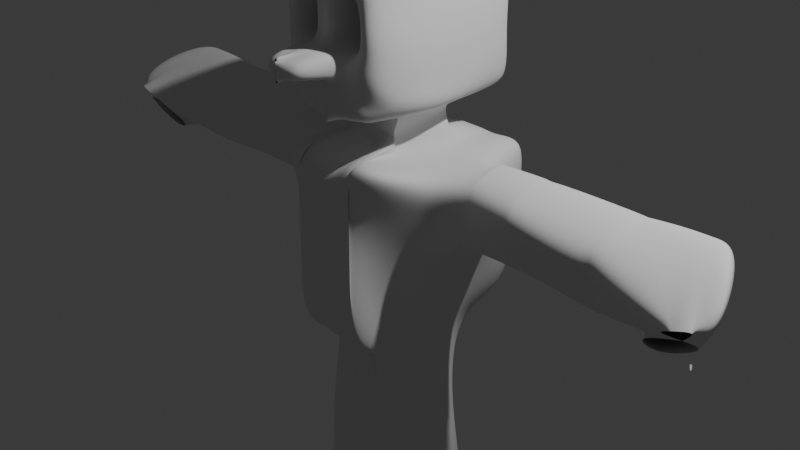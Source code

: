 # Source: explorer2.blend  (saved by Blender 4.0.36; exported with 4.5.12 LTS)
import bpy
from mathutils import Matrix  # noqa: F401  (used for matrix-valued properties, if any)

bpy.ops.wm.read_factory_settings(use_empty=True)
scene = bpy.context.scene
scene.name = 'Scene'

# ---- collections
col_collection = bpy.data.collections.new('Collection'); scene.collection.children.link(col_collection)

# ---- world
world_world = bpy.data.worlds.new('World'); scene.world = world_world
world_world.use_nodes = True; world_world.node_tree.nodes.clear()
_N = world_world.node_tree.nodes; _L = world_world.node_tree.links
n0 = _N.new('ShaderNodeOutputWorld'); n0.name = 'World Output'; n0.location = (300, 300)
n1 = _N.new('ShaderNodeBackground'); n1.name = 'Background'; n1.location = (10, 300)
n1.inputs[0].default_value = (0.05088, 0.05088, 0.05088, 1.0)
_L.new(n1.outputs[0], n0.inputs[0])
n0.is_active_output = True
world_world.color = (0.05088, 0.05088, 0.05088)
world_world.use_sun_shadow = False
world_world.sun_shadow_jitter_overblur = 0.0

# ---- cameras
cam_camera = bpy.data.cameras.new('Camera')
cam_camera.clip_end = 100.0
cam_camera.ortho_scale = 7.314

# ---- lights
light_light = bpy.data.lights.new('Light', 'POINT')
light_light.transmission_factor = 0.0
light_light.use_soft_falloff = False
light_light.energy = 1000.0
light_light.shadow_soft_size = 0.1
light_light.shadow_maximum_resolution = 0.006
light_light.use_absolute_resolution = True

# ---- meshes
me_cube_001 = bpy.data.meshes.new('Cube.001')
me_cube_001.from_pydata([(0.8405, -0.3711, 0.7869), (0.8904, 0.3097, 0.848), (0.6777, -0.1752, -0.746), (0.3446, -0.4201, -0.6497), (0.4822, -0.8345, -0.7546), (0.7615, -0.9687, 1.061), (0.854, 0.7989, -0.9493), (0.9016, 0.983, 0.9807), (0.0, 0.9934, -1.133), (0.0, 0.9934, 0.8673), (0.0, -1.007, -1.133), (0.0, -0.9808, 0.8767), (0.0, 0.3333, 1.0), (0.0, -0.3332, 0.894), (0.0, 0.3267, -1.133), (0.0, -0.34, -1.133), (0.9016, 0.983, -0.0193), (0.3131, -0.9437, 0.2844), (0.0, -0.9834, -0.09671), (0.0, 0.9934, -0.1327), (1.059, 0.2377, -0.02841), (0.6648, -0.3636, -0.13), (3.586, 0.326, 1.12), (4.079, -0.5887, 0.7418), (3.386, 0.2605, 0.1108), (3.385, -0.4009, 0.1363), (0.0, 0.3333, -4.482), (0.0, -0.3333, -4.482), (1.0, -0.3333, -4.482), (1.0, 0.3333, -4.482), (0.4888, 0.9939, 0.8784), (0.4499, -1.003, -1.088), (0.3159, 1.038, -1.126), (0.2615, -0.9693, 1.05), (0.4888, 0.3273, 0.8784), (0.2731, -0.341, 0.8448), (0.5043, 0.3155, -1.133), (0.4698, -0.3377, -1.133), (0.2971, -0.9706, 0.09483), (0.4168, 1.025, -0.2087), (0.5, 0.3333, -4.482), (0.5, -0.3333, -4.482), (0.0, 0.3735, 2.721), (0.0, -0.3321, 2.709), (0.5237, 0.3177, 2.702), (0.5816, -0.3511, 2.704), (0.0, 0.3605, 2.787), (0.0, -0.3061, 2.787), (0.4758, 0.3002, 2.735), (0.4758, -0.3665, 2.735), (0.0, -0.3333, 1.33), (0.0, 0.3333, 1.33), (0.2843, -0.3349, 1.296), (0.5, 0.3333, 1.33), (0.0, -0.9301, 2.709), (0.5816, -0.9491, 2.704), (0.0, -0.9108, 1.347), (0.4207, -0.9228, 1.33), (0.0, 1.038, 2.679), (0.5237, 0.963, 2.702), (0.5, 0.9786, 1.33), (0.0, 1.003, 1.303), (0.0, -0.3333, 1.789), (0.0, -0.3333, 2.248), (0.6497, -0.1925, 1.637), (0.6105, -0.2305, 2.134), (0.6318, 0.4382, 1.625), (0.6034, 0.4249, 2.134), (0.0, 0.3333, 2.248), (0.0, 0.3333, 1.789), (0.0, -0.9314, 1.789), (0.0, -0.9314, 2.248), (0.6409, -0.8759, 1.7), (0.6256, -0.8907, 2.21), (0.5569, 1.005, 1.688), (0.5392, 1.017, 2.21), (0.0, 0.9881, 2.235), (0.0, 0.9812, 1.793), (0.302, 1.014, -1.165), (0.1949, 1.006, -1.146), (0.06208, 1.003, -1.12), (0.3984, -0.9853, 0.9533), (0.293, -0.9784, 0.9876), (0.1174, -0.9851, 0.9055), (0.3638, 0.3267, -1.133), (0.2388, 0.3267, -1.133), (0.1138, 0.3267, -1.133), (0.3242, -0.348, -1.227), (0.1825, -0.328, -1.095), (0.07582, -0.3354, -1.133), (0.3984, -0.9853, -0.04666), (0.3057, -0.9684, 0.07151), (0.1449, -0.9826, -0.06705), (0.375, 0.3333, -4.482), (0.25, 0.3333, -4.482), (0.125, 0.3333, -4.482), (0.375, -0.3333, -4.482), (0.25, -0.3333, -4.482), (0.125, -0.3333, -4.482), (0.1138, 0.9934, 0.8673), (0.2388, 0.9934, 0.8673), (0.3638, 0.9934, 0.8673), (0.1464, -1.008, -1.159), (0.2515, -0.9966, -1.049), (0.3638, -1.007, -1.133), (0.125, 0.3333, 1.0), (0.25, 0.3333, 1.0), (0.375, 0.3333, 1.0), (0.1138, -0.34, 0.8673), (0.25, -0.3333, 1.0), (0.375, -0.3333, 1.0), (0.06208, 1.003, -0.1199), (0.1949, 1.006, -0.1456), (0.302, 1.014, -0.1646), (0.125, 0.3333, 2.707), (0.25, 0.3333, 2.707), (0.375, 0.3333, 2.707), (0.01175, -0.3321, 2.709), (0.25, -0.3333, 2.707), (0.375, -0.3333, 2.707), (0.0, 0.3767, 2.713), (0.25, 0.3333, 2.748), (0.375, 0.3333, 2.748), (0.0, -0.29, 2.713), (0.25, -0.3333, 2.748), (0.375, -0.3333, 2.748), (0.125, 0.3333, 1.33), (0.25, 0.3333, 1.33), (0.375, 0.3333, 1.33), (0.375, -0.3333, 1.33), (0.25, -0.3333, 1.33), (0.125, -0.3333, 1.33), (0.125, -0.9314, 2.707), (0.25, -0.9314, 2.707), (0.375, -0.9314, 2.707), (0.4025, -0.9244, 1.354), (0.2749, -0.9481, 1.294), (0.0, -0.9345, 1.287), (0.125, 0.9786, 2.707), (0.25, 0.9786, 2.707), (0.375, 0.9786, 2.707), (0.125, 0.9786, 1.33), (0.25, 0.9786, 1.33), (0.375, 0.9786, 1.33), (0.125, 0.9786, 1.789), (0.25, 0.9786, 1.789), (0.375, 0.9786, 1.789), (0.125, 0.9786, 2.248), (0.25, 0.9786, 2.248), (0.375, 0.9786, 2.248), (0.375, -0.9314, 1.789), (0.25, -0.9314, 1.789), (0.125, -0.9314, 1.789), (0.375, -0.9314, 2.248), (1.874, 0.3339, 0.01106), (0.125, -0.9314, 2.248), (0.0, 0.3333, 1.559), (0.0, 1.006, 1.538), (0.0, -0.3333, 1.559), (0.7353, -0.0896, 1.357), (0.6068, 0.3912, 1.383), (0.0, -0.9314, 1.559), (0.6459, -0.6988, 1.458), (0.557, 1.021, 1.483), (0.125, -0.9314, 1.559), (0.25, -0.9314, 1.559), (0.375, -0.9314, 1.559), (0.375, 0.9786, 1.559), (0.25, 0.9786, 1.559), (0.125, 0.9786, 1.559), (0.0, -0.3333, 2.018), (0.6461, -0.206, 1.854), (0.6175, 0.4001, 1.829), (0.0, 0.3333, 2.018), (0.0, -0.9314, 2.018), (0.6363, -0.8677, 1.943), (0.5427, 0.9986, 1.942), (0.0, 0.9958, 1.997), (0.125, -0.9314, 2.018), (0.25, -0.9314, 2.018), (0.375, -0.9314, 2.018), (0.375, 0.9786, 2.018), (0.25, 0.9786, 2.018), (0.125, 0.9786, 2.018), (0.0, -0.3333, 2.477), (0.5855, -0.2619, 2.376), (0.5783, 0.3778, 2.351), (0.0, -0.9314, 2.477), (0.5978, -0.8677, 2.451), (0.5498, 1.01, 2.401), (0.0, 0.3333, 2.477), (0.0, 0.9932, 2.448), (0.375, 0.9786, 2.477), (0.25, 0.9786, 2.477), (0.125, 0.9786, 2.477), (0.125, -0.9314, 2.477), (0.25, -0.9314, 2.477), (0.375, -0.9314, 2.477), (0.0, -1.454, 1.78), (0.0, -1.465, 1.788), (0.25, -1.457, 1.789), (0.0, -1.465, 2.018), (0.0, -1.454, 2.009), (0.25, -1.457, 2.018), (0.375, -0.379, 2.248), (0.25, -0.379, 2.248), (0.125, -0.379, 2.248), (0.125, -0.379, 2.018), (0.25, -0.379, 2.018), (0.375, -0.379, 2.018), (0.125, -0.379, 2.477), (0.25, -0.379, 2.477), (0.375, -0.379, 2.477), (2.748, 0.3339, 0.01106), (2.728, -0.317, 0.07055), (1.741, -0.3715, 0.1818), (1.724, 0.2952, 1.041), (2.786, 0.3501, 1.039), (1.719, -0.3778, 0.8607), (2.517, -0.4025, 0.732), (0.0, -0.3333, -4.152), (1.0, -0.3333, -4.152), (1.0, 0.3333, -4.152), (0.0, 0.3333, -4.152), (0.5, 0.3333, -4.152), (0.5, -0.3333, -4.152), (0.125, 0.3333, -4.152), (0.25, 0.3333, -4.152), (0.375, 0.3333, -4.152), (0.375, -0.3333, -4.152), (0.25, -0.3333, -4.152), (0.125, -0.3333, -4.152), (1.238, -1.522, -4.482), (1.238, -0.8554, -4.482), (0.3628, -1.522, -4.482), (0.2378, -1.522, -4.482), (0.2378, -1.522, -4.152), (0.7378, -1.522, -4.482), (0.7378, -1.522, -4.152), (0.6128, -1.522, -4.482), (0.4878, -1.522, -4.482), (0.6128, -1.522, -4.152), (0.4878, -1.522, -4.152), (0.3628, -1.522, -4.152), (1.238, -1.522, -4.152), (1.238, -0.8554, -4.152), (0.0, -0.2279, 2.753), (0.0, -0.8259, 2.753), (0.0, -0.903, 1.429), (0.0, -0.903, 1.658), (0.0, -0.918, 1.375), (0.0, -0.918, 1.604), (0.0, -0.8945, 1.878), (0.0, -0.8945, 1.649), (0.0, -0.2814, 2.742), (0.0, -0.8794, 2.742), (0.0, -0.1401, 2.765), (0.0, -0.7381, 2.765), (0.0, -0.3419, 2.729), (0.0, -0.94, 2.729), (0.9924, -0.3504, -0.0193), (0.9924, 0.3158, -0.03036), (1.244, 0.331, 0.9792), (1.308, -0.3246, 0.9002), (1.08, 0.3181, -0.01629), (1.08, 0.3181, 0.9837), (1.189, -0.3091, 0.8655), (1.127, -0.3385, 0.1678), (1.694, 0.285, -0.002235), (1.712, -0.3658, 0.1889), (1.693, 0.2903, 1.023), (1.739, -0.3786, 0.8567), (2.73, 0.341, 0.09391), (2.748, 0.3339, 1.011), (2.579, -0.3794, 0.8066), (2.748, -0.3195, 0.1003), (2.766, 0.3401, 0.01744), (3.057, 0.3401, 0.01744), (2.765, 0.3453, 1.043), (3.056, 0.345, 1.117), (2.785, -0.4073, 0.7105), (3.592, -0.6136, 0.5539), (3.074, -0.2916, 0.1841), (2.74, -0.3205, 0.08697), (1.915, 0.2845, -0.01329), (1.94, 0.3083, 1.053), (1.911, -0.391, 0.8154), (1.901, -0.3598, 0.2182), (0.9719, -0.3402, -3.911), (0.99, 0.2978, -3.924), (0.0, -0.3333, -3.938), (0.0, 0.3333, -3.938), (0.5155, 0.3222, -3.938), (0.481, -0.331, -3.938), (0.125, 0.3333, -3.938), (0.25, 0.3333, -3.938), (0.375, 0.3333, -3.938), (0.3354, -0.3414, -4.032), (0.1937, -0.3213, -3.9), (0.08701, -0.3287, -3.938), (0.0, -0.3333, -4.445), (0.0, 0.3333, -4.445), (0.5, 0.3333, -4.445), (0.125, 0.3333, -4.445), (0.25, 0.3333, -4.445), (0.375, 0.3333, -4.445), (1.0, 0.3333, -4.445), (0.2378, -1.522, -4.445), (0.7378, -1.522, -4.445), (0.6128, -1.522, -4.445), (0.4878, -1.522, -4.445), (0.3628, -1.522, -4.445), (1.238, -1.522, -4.445), (1.238, -0.8554, -4.445), (0.8239, -0.3762, -2.643), (0.9373, 0.1107, -2.728), (0.0, -0.3333, -2.812), (0.0, 0.3333, -2.812), (0.5155, 0.3222, -2.812), (0.481, -0.331, -2.812), (0.125, 0.3333, -2.812), (0.25, 0.3333, -2.812), (0.375, 0.3333, -2.812), (0.3354, -0.3414, -2.907), (0.1937, -0.3213, -2.774), (0.08701, -0.3287, -2.812), (0.7842, -0.3859, -2.303), (0.9231, 0.06054, -2.408), (0.0, -0.3333, -2.51), (0.0, 0.3333, -2.51), (0.5155, 0.3222, -2.51), (0.481, -0.331, -2.51), (0.125, 0.3333, -2.51), (0.25, 0.3333, -2.51), (0.375, 0.3333, -2.51), (0.3354, -0.3414, -2.605), (0.1937, -0.3213, -2.472), (0.08701, -0.3287, -2.51), (0.0, -0.3333, -3.018), (0.0, 0.3333, -3.018), (0.5155, 0.3222, -3.018), (0.481, -0.331, -3.018), (0.125, 0.3333, -3.018), (0.25, 0.3333, -3.018), (0.375, 0.3333, -3.018), (0.3354, -0.3414, -3.113), (0.1937, -0.3213, -2.981), (0.08701, -0.3287, -3.018), (0.851, -0.3696, -2.875), (0.9469, 0.145, -2.948), (0.0, 0.3333, 1.247), (0.0, 0.3284, 1.165), (0.0, 0.3333, 1.082), (0.0, -0.3338, 0.9829), (0.0, -0.3322, 1.099), (0.0, -0.3311, 1.199), (0.2333, -0.3359, 0.9683), (0.1988, -0.3327, 1.07), (0.2815, -0.3364, 1.183), (0.449, 0.3323, 1.002), (0.3824, 0.3368, 1.093), (0.3431, 0.3488, 1.206), (0.06298, -0.3337, 0.9983), (0.08875, -0.3341, 1.106), (0.04538, -0.3311, 1.199), (0.1908, -0.3288, 1.092), (0.2351, -0.3326, 1.162), (0.25, -0.3333, 1.247), (0.3004, -0.3289, 1.077), (0.3217, -0.3306, 1.154), (0.375, -0.3333, 1.247), (0.276, 0.3472, 1.059), (0.2453, 0.3496, 1.172), (0.253, 0.349, 1.247), (0.151, 0.3472, 1.059), (0.1203, 0.3496, 1.172), (0.25, 0.3333, 1.247), (0.125, 0.3333, 1.082), (0.1631, 0.3284, 1.165), (0.125, 0.3333, 1.247), (0.3984, -0.9853, 0.5488), (0.3388, 1.002, 0.4498), (0.221, 0.9985, 0.4575), (3.321, 0.3355, 1.118), (0.09288, 0.9971, 0.4679), (0.4597, 1.007, 0.4386), (0.2759, -0.9698, 0.6635), (3.104, 0.2636, 0.114), (3.893, -0.483, 0.4565), (3.6, 0.3292, 0.6711), (0.7694, -0.368, 0.416), (0.9588, 0.2806, 0.4934), (0.0, 0.9934, 0.4627), (0.0, -0.9819, 0.4829), (0.5801, -0.9586, 0.7467), (0.9016, 0.983, 0.5761), (3.112, -0.3829, 0.21), (3.835, -0.6011, 0.6478), (0.2981, -0.9744, 0.617), (0.1285, -0.9841, 0.5121), (1.728, -0.3752, 0.586), (2.602, -0.3679, 0.4644), (1.785, 0.3108, 0.6242), (2.771, 0.3436, 0.6229), (1.142, 0.3248, 0.5708), (1.18, -0.335, 0.5282), (1.08, 0.3181, 0.5792), (1.164, -0.321, 0.5833), (1.693, 0.2882, 0.6084), (1.728, -0.3734, 0.5866), (2.647, -0.3552, 0.5209), (2.74, 0.3368, 0.64), (2.766, -0.3722, 0.4583), (3.383, -0.4833, 0.4043), (2.765, 0.3432, 0.628), (3.057, 0.343, 0.672), (1.93, 0.2986, 0.6216), (1.907, -0.3784, 0.5738), (3.328, 0.3361, 0.6716), (3.638, -0.4832, 0.4304), (3.879, -0.7725, 0.4832), (3.906, -0.7526, 0.4697), (3.92, -0.8053, 0.419)], [], [(28, 29, 233, 232), (385, 30, 7, 395), (390, 0, 5, 394), (32, 6, 2, 36), (37, 3, 4, 31), (190, 184, 43, 42), (108, 13, 11, 83), (395, 7, 1, 391), (399, 83, 11, 393), (99, 9, 12, 105), (396, 387, 24, 25), (2, 20, 21, 3), (102, 92, 18, 10), (6, 16, 20, 2), (3, 21, 17, 4), (32, 39, 16, 6), (389, 22, 23, 388), (418, 383, 22, 389), (383, 397, 23, 22), (40, 29, 28, 41), (230, 231, 243, 242), (300, 301, 26, 27), (302, 306, 29, 40), (305, 302, 40, 93), (93, 40, 41, 96), (78, 113, 39, 32), (4, 17, 38, 31), (7, 30, 34, 1), (394, 5, 33, 386), (0, 35, 33, 5), (1, 34, 35, 0), (87, 37, 31, 104), (78, 32, 36, 84), (381, 101, 30, 385), (221, 225, 238, 244), (45, 44, 48, 49), (185, 45, 55, 188), (185, 186, 44, 45), (116, 44, 59, 140), (120, 46, 47, 123), (114, 42, 46, 120), (119, 45, 49, 125), (42, 43, 47, 46), (379, 350, 51, 126), (358, 361, 53, 52), (370, 358, 52, 129), (350, 355, 50, 51), (197, 188, 55, 134), (158, 50, 56, 161), (117, 43, 54, 132), (129, 52, 57, 135), (194, 191, 58, 138), (190, 42, 58, 191), (126, 51, 61, 141), (160, 53, 60, 163), (186, 67, 75, 189), (172, 66, 74, 176), (156, 69, 77, 157), (173, 68, 76, 177), (169, 157, 77, 144), (183, 177, 76, 147), (184, 63, 71, 187), (170, 62, 70, 174), (166, 162, 72, 150), (180, 175, 73, 153), (159, 160, 66, 64), (171, 172, 67, 65), (159, 64, 72, 162), (171, 65, 73, 175), (156, 158, 62, 69), (173, 170, 63, 68), (174, 178, 155, 71), (153, 197, 212, 204), (196, 195, 210, 211), (161, 164, 152, 70), (164, 165, 151, 152), (165, 166, 150, 151), (176, 181, 149, 75), (181, 182, 148, 149), (182, 183, 147, 148), (163, 167, 146, 74), (167, 168, 145, 146), (168, 169, 144, 145), (53, 128, 143, 60), (128, 127, 142, 143), (127, 126, 141, 142), (189, 192, 140, 59), (192, 193, 139, 140), (193, 194, 138, 139), (50, 131, 137, 56), (131, 130, 136, 137), (130, 129, 135, 136), (45, 119, 134, 55), (119, 118, 133, 134), (118, 117, 132, 133), (187, 195, 132, 54), (195, 196, 133, 132), (196, 197, 134, 133), (355, 364, 131, 50), (364, 367, 130, 131), (367, 370, 129, 130), (361, 373, 128, 53), (373, 376, 127, 128), (376, 379, 126, 127), (43, 117, 123, 47), (117, 118, 124, 123), (118, 119, 125, 124), (44, 116, 122, 48), (116, 115, 121, 122), (115, 114, 120, 121), (48, 122, 125, 49), (122, 121, 124, 125), (121, 120, 123, 124), (42, 114, 138, 58), (114, 115, 139, 138), (115, 116, 140, 139), (392, 9, 99, 384), (384, 99, 100, 382), (382, 100, 101, 381), (8, 80, 86, 14), (80, 79, 85, 86), (79, 78, 84, 85), (15, 89, 102, 10), (89, 88, 103, 102), (88, 87, 104, 103), (8, 19, 111, 80), (80, 111, 112, 79), (79, 112, 113, 78), (26, 95, 98, 27), (95, 94, 97, 98), (94, 93, 96, 97), (301, 303, 95, 26), (303, 304, 94, 95), (304, 305, 93, 94), (31, 38, 90, 104), (104, 90, 91, 103), (103, 91, 92, 102), (30, 101, 107, 34), (101, 100, 106, 107), (100, 99, 105, 106), (386, 33, 81, 380), (380, 81, 82, 398), (398, 82, 83, 399), (35, 110, 81, 33), (110, 109, 82, 81), (109, 108, 83, 82), (98, 97, 240, 234), (306, 222, 245, 313), (97, 96, 239, 240), (142, 141, 169, 168), (143, 142, 168, 167), (60, 143, 167, 163), (136, 135, 166, 165), (137, 136, 165, 164), (56, 137, 164, 161), (51, 50, 158, 156), (52, 159, 162, 57), (52, 53, 160, 159), (135, 57, 162, 166), (141, 61, 157, 169), (51, 156, 157, 61), (66, 160, 163, 74), (62, 158, 161, 70), (145, 144, 183, 182), (146, 145, 182, 181), (74, 146, 181, 176), (151, 150, 180, 179), (151, 179, 203, 200), (152, 151, 200, 198), (69, 62, 170, 173), (64, 171, 175, 72), (64, 66, 172, 171), (150, 72, 175, 180), (63, 170, 174, 71), (144, 77, 177, 183), (69, 173, 177, 77), (67, 172, 176, 75), (178, 179, 208, 207), (197, 196, 211, 212), (71, 155, 195, 187), (148, 147, 194, 193), (149, 148, 193, 192), (75, 149, 192, 189), (43, 184, 187, 54), (44, 186, 189, 59), (68, 190, 191, 76), (147, 76, 191, 194), (153, 73, 188, 197), (65, 67, 186, 185), (65, 185, 188, 73), (68, 63, 184, 190), (198, 200, 203, 202), (199, 198, 202, 201), (179, 178, 202, 203), (178, 174, 201, 202), (70, 152, 198, 199), (174, 70, 199, 201), (207, 208, 205, 206), (208, 209, 204, 205), (205, 204, 212, 211), (206, 205, 211, 210), (195, 155, 206, 210), (180, 153, 204, 209), (179, 180, 209, 208), (155, 178, 207, 206), (407, 267, 215, 400), (417, 287, 214, 401), (265, 266, 218, 216), (285, 286, 219, 217), (406, 265, 216, 402), (416, 285, 217, 403), (267, 264, 154, 215), (287, 284, 213, 214), (298, 299, 231, 230), (297, 298, 230, 229), (293, 297, 229, 225), (295, 296, 228, 227), (294, 295, 227, 226), (291, 294, 226, 223), (288, 293, 225, 221), (296, 292, 224, 228), (292, 289, 222, 224), (290, 291, 223, 220), (289, 288, 221, 222), (299, 290, 220, 231), (311, 307, 235, 234), (313, 312, 232, 233), (312, 308, 237, 232), (308, 309, 239, 237), (309, 310, 240, 239), (310, 311, 234, 240), (229, 230, 242, 241), (225, 229, 241, 238), (222, 221, 244, 245), (27, 98, 234, 235), (96, 41, 237, 239), (231, 220, 236, 243), (300, 27, 235, 307), (41, 28, 232, 237), (54, 43, 246, 247), (161, 56, 248, 249), (56, 161, 251, 250), (70, 161, 253, 252), (43, 54, 255, 254), (247, 246, 256, 257), (132, 117, 258, 259), (21, 20, 261, 260), (391, 1, 262, 404), (1, 0, 263, 262), (390, 21, 260, 405), (260, 261, 264, 267), (404, 262, 265, 406), (262, 263, 266, 265), (405, 260, 267, 407), (215, 154, 268, 269), (402, 216, 270, 408), (216, 218, 271, 270), (400, 215, 269, 409), (401, 214, 275, 410), (217, 219, 274, 273), (403, 217, 273, 411), (214, 213, 272, 275), (410, 275, 283, 412), (412, 283, 282, 413), (273, 274, 280, 278), (278, 280, 281, 279), (411, 273, 278, 414), (414, 278, 279, 415), (275, 272, 276, 283), (283, 276, 277, 282), (269, 268, 284, 287), (408, 270, 285, 416), (270, 271, 286, 285), (409, 269, 287, 417), (347, 338, 290, 299), (349, 348, 288, 289), (338, 339, 291, 290), (340, 349, 289, 292), (344, 340, 292, 296), (348, 341, 293, 288), (339, 342, 294, 291), (342, 343, 295, 294), (343, 344, 296, 295), (341, 345, 297, 293), (345, 346, 298, 297), (346, 347, 299, 298), (220, 300, 307, 236), (242, 243, 311, 310), (241, 242, 310, 309), (238, 241, 309, 308), (244, 238, 308, 312), (245, 244, 312, 313), (243, 236, 307, 311), (29, 306, 313, 233), (227, 228, 305, 304), (226, 227, 304, 303), (223, 226, 303, 301), (228, 224, 302, 305), (224, 222, 306, 302), (220, 223, 301, 300), (336, 337, 325, 324), (335, 336, 324, 323), (331, 335, 323, 319), (333, 334, 322, 321), (332, 333, 321, 320), (329, 332, 320, 317), (326, 331, 319, 314), (334, 330, 318, 322), (330, 327, 315, 318), (328, 329, 317, 316), (327, 326, 314, 315), (337, 328, 316, 325), (89, 15, 328, 337), (2, 3, 326, 327), (15, 14, 329, 328), (36, 2, 327, 330), (84, 36, 330, 334), (3, 37, 331, 326), (14, 86, 332, 329), (86, 85, 333, 332), (85, 84, 334, 333), (37, 87, 335, 331), (87, 88, 336, 335), (88, 89, 337, 336), (324, 325, 347, 346), (323, 324, 346, 345), (319, 323, 345, 341), (321, 322, 344, 343), (320, 321, 343, 342), (317, 320, 342, 339), (314, 319, 341, 348), (322, 318, 340, 344), (318, 315, 349, 340), (316, 317, 339, 338), (315, 314, 348, 349), (325, 316, 338, 347), (106, 105, 377, 374), (374, 377, 378, 375), (375, 378, 379, 376), (107, 106, 374, 371), (371, 374, 375, 372), (372, 375, 376, 373), (34, 107, 371, 359), (359, 371, 372, 360), (360, 372, 373, 361), (109, 110, 368, 365), (365, 368, 369, 366), (366, 369, 370, 367), (108, 109, 365, 362), (362, 365, 366, 363), (363, 366, 367, 364), (13, 108, 362, 353), (353, 362, 363, 354), (354, 363, 364, 355), (12, 13, 353, 352), (352, 353, 354, 351), (351, 354, 355, 350), (110, 35, 356, 368), (368, 356, 357, 369), (369, 357, 358, 370), (35, 34, 359, 356), (356, 359, 360, 357), (357, 360, 361, 358), (105, 12, 352, 377), (377, 352, 351, 378), (378, 351, 350, 379), (274, 410, 412, 280), (219, 401, 410, 274), (272, 411, 414, 276), (276, 414, 415, 277), (279, 281, 397, 383), (280, 412, 413, 281), (218, 400, 409, 271), (415, 279, 383, 418), (268, 408, 416, 284), (413, 282, 396, 419), (277, 415, 418, 387), (271, 409, 417, 286), (282, 277, 387, 396), (213, 403, 411, 272), (154, 402, 408, 268), (263, 405, 407, 266), (261, 404, 406, 264), (0, 390, 405, 263), (20, 391, 404, 261), (284, 416, 403, 213), (264, 406, 402, 154), (286, 417, 401, 219), (266, 407, 400, 218), (91, 398, 399, 92), (90, 380, 398, 91), (38, 386, 380, 90), (112, 382, 381, 113), (111, 384, 382, 112), (19, 392, 384, 111), (113, 381, 385, 39), (17, 394, 386, 38), (397, 419, 388, 23), (387, 418, 389, 24), (24, 389, 388, 25), (92, 399, 393, 18), (16, 395, 391, 20), (21, 390, 394, 17), (39, 385, 395, 16), (420, 422, 421)])
me_cube_001.polygons.foreach_set('use_smooth', [True] * 405)
_uv = me_cube_001.uv_layers.new(name='UVMap')
_uv.uv.foreach_set('vector', [0.375, 0.6667, 0.375, 0.5833, 0.375, 0.5833, 0.375, 0.6667, 0.5744, 0.4375, 0.625, 0.4375, 0.625, 0.5, 0.5744, 0.5, 0.5744, 0.6667, 0.625, 0.6667, 0.625, 0.75, 0.5744, 0.75, 0.3125, 0.5, 0.375, 0.5, 0.375, 0.5833, 0.3125, 0.5833, 0.3125, 0.6667, 0.375, 0.6667, 0.375, 0.75, 0.3125, 0.75, 0.0, 0.0, 0.0, 0.0, 0.0, 0.0, 0.0, 0.0, 0.7344, 0.6667, 0.75, 0.6667, 0.75, 0.75, 0.7344, 0.75, 0.5744, 0.5, 0.625, 0.5, 0.625, 0.5833, 0.5744, 0.5833, 0.5744, 0.8594, 0.625, 0.8594, 0.625, 0.875, 0.5744, 0.875, 0.7344, 0.5, 0.75, 0.5, 0.75, 0.5833, 0.7344, 0.5833, 0.5, 0.6667, 0.5, 0.5833, 0.5, 0.5833, 0.5, 0.6667, 0.375, 0.5833, 0.5, 0.5833, 0.5, 0.6667, 0.375, 0.6667, 0.375, 0.8594, 0.5, 0.8594, 0.5, 0.875, 0.375, 0.875, 0.375, 0.5, 0.5, 0.5, 0.5, 0.5833, 0.375, 0.5833, 0.375, 0.6667, 0.5, 0.6667, 0.5, 0.75, 0.375, 0.75, 0.375, 0.4375, 0.5, 0.4375, 0.5, 0.5, 0.375, 0.5, 0.5744, 0.5833, 0.625, 0.5833, 0.625, 0.6667, 0.5744, 0.6667, 0.5744, 0.5833, 0.625, 0.5833, 0.625, 0.5833, 0.5744, 0.5833, 0.625, 0.5833, 0.625, 0.6667, 0.625, 0.6667, 0.625, 0.5833, 0.3125, 0.5833, 0.375, 0.5833, 0.375, 0.6667, 0.3125, 0.6667, 0.2812, 0.6667, 0.2656, 0.6667, 0.2656, 0.6667, 0.2812, 0.6667, 0.0, 0.0, 0.0, 0.0, 0.0, 0.0, 0.0, 0.0, 0.3125, 0.5833, 0.375, 0.5833, 0.375, 0.5833, 0.3125, 0.5833, 0.2969, 0.5833, 0.3125, 0.5833, 0.3125, 0.5833, 0.2969, 0.5833, 0.2969, 0.5833, 0.3125, 0.5833, 0.3125, 0.6667, 0.2969, 0.6667, 0.375, 0.4219, 0.5, 0.4219, 0.5, 0.4375, 0.375, 0.4375, 0.375, 0.75, 0.5, 0.75, 0.5, 0.8125, 0.375, 0.8125, 0.625, 0.5, 0.6875, 0.5, 0.6875, 0.5833, 0.625, 0.5833, 0.5744, 0.75, 0.625, 0.75, 0.625, 0.8125, 0.5744, 0.8125, 0.625, 0.6667, 0.6875, 0.6667, 0.6875, 0.75, 0.625, 0.75, 0.625, 0.5833, 0.6875, 0.5833, 0.6875, 0.6667, 0.625, 0.6667, 0.2969, 0.6667, 0.3125, 0.6667, 0.3125, 0.75, 0.2969, 0.75, 0.2969, 0.5, 0.3125, 0.5, 0.3125, 0.5833, 0.2969, 0.5833, 0.5744, 0.4219, 0.625, 0.4219, 0.625, 0.4375, 0.5744, 0.4375, 0.375, 0.6667, 0.3125, 0.6667, 0.3125, 0.6667, 0.375, 0.6667, 0.6875, 0.6667, 0.6875, 0.5833, 0.6875, 0.5833, 0.6875, 0.6667, 0.6875, 0.6667, 0.6875, 0.6667, 0.6875, 0.6667, 0.6875, 0.6667, 0.6875, 0.6667, 0.6875, 0.5833, 0.6875, 0.5833, 0.6875, 0.6667, 0.7031, 0.5833, 0.6875, 0.5833, 0.6875, 0.5833, 0.7031, 0.5833, 0.7344, 0.5833, 0.75, 0.5833, 0.75, 0.6667, 0.7344, 0.6667, 0.7344, 0.5833, 0.75, 0.5833, 0.75, 0.5833, 0.7344, 0.5833, 0.7031, 0.6667, 0.6875, 0.6667, 0.6875, 0.6667, 0.7031, 0.6667, 0.0, 0.0, 0.0, 0.0, 0.0, 0.0, 0.0, 0.0, 0.7344, 0.5833, 0.75, 0.5833, 0.75, 0.5833, 0.7344, 0.5833, 0.6875, 0.6667, 0.6875, 0.5833, 0.6875, 0.5833, 0.6875, 0.6667, 0.7031, 0.6667, 0.6875, 0.6667, 0.6875, 0.6667, 0.7031, 0.6667, 0.0, 0.0, 0.0, 0.0, 0.0, 0.0, 0.0, 0.0, 0.7031, 0.6667, 0.6875, 0.6667, 0.6875, 0.6667, 0.7031, 0.6667, 0.0, 0.0, 0.0, 0.0, 0.0, 0.0, 0.0, 0.0, 0.7344, 0.6667, 0.75, 0.6667, 0.75, 0.6667, 0.7344, 0.6667, 0.7031, 0.6667, 0.6875, 0.6667, 0.6875, 0.6667, 0.7031, 0.6667, 0.7344, 0.5833, 0.75, 0.5833, 0.75, 0.5833, 0.7344, 0.5833, 0.0, 0.0, 0.0, 0.0, 0.0, 0.0, 0.0, 0.0, 0.7344, 0.5833, 0.75, 0.5833, 0.75, 0.5833, 0.7344, 0.5833, 0.6875, 0.5833, 0.6875, 0.5833, 0.6875, 0.5833, 0.6875, 0.5833, 0.6875, 0.5833, 0.6875, 0.5833, 0.6875, 0.5833, 0.6875, 0.5833, 0.6875, 0.5833, 0.6875, 0.5833, 0.6875, 0.5833, 0.6875, 0.5833, 0.0, 0.0, 0.0, 0.0, 0.0, 0.0, 0.0, 0.0, 0.0, 0.0, 0.0, 0.0, 0.0, 0.0, 0.0, 0.0, 0.7344, 0.5833, 0.75, 0.5833, 0.75, 0.5833, 0.7344, 0.5833, 0.7344, 0.5833, 0.75, 0.5833, 0.75, 0.5833, 0.7344, 0.5833, 0.0, 0.0, 0.0, 0.0, 0.0, 0.0, 0.0, 0.0, 0.0, 0.0, 0.0, 0.0, 0.0, 0.0, 0.0, 0.0, 0.7031, 0.6667, 0.6875, 0.6667, 0.6875, 0.6667, 0.7031, 0.6667, 0.7031, 0.6667, 0.6875, 0.6667, 0.6875, 0.6667, 0.7031, 0.6667, 0.6875, 0.6667, 0.6875, 0.5833, 0.6875, 0.5833, 0.6875, 0.6667, 0.6875, 0.6667, 0.6875, 0.5833, 0.6875, 0.5833, 0.6875, 0.6667, 0.6875, 0.6667, 0.6875, 0.6667, 0.6875, 0.6667, 0.6875, 0.6667, 0.6875, 0.6667, 0.6875, 0.6667, 0.6875, 0.6667, 0.6875, 0.6667, 0.0, 0.0, 0.0, 0.0, 0.0, 0.0, 0.0, 0.0, 0.0, 0.0, 0.0, 0.0, 0.0, 0.0, 0.0, 0.0, 0.75, 0.6667, 0.7344, 0.6667, 0.7344, 0.6667, 0.75, 0.6667, 0.7031, 0.6667, 0.7031, 0.6667, 0.7031, 0.6667, 0.7031, 0.6667, 0.7188, 0.6667, 0.7344, 0.6667, 0.7344, 0.6667, 0.7188, 0.6667, 0.75, 0.6667, 0.7344, 0.6667, 0.7344, 0.6667, 0.75, 0.6667, 0.7344, 0.6667, 0.7188, 0.6667, 0.7188, 0.6667, 0.7344, 0.6667, 0.7188, 0.6667, 0.7031, 0.6667, 0.7031, 0.6667, 0.7188, 0.6667, 0.6875, 0.5833, 0.7031, 0.5833, 0.7031, 0.5833, 0.6875, 0.5833, 0.7031, 0.5833, 0.7188, 0.5833, 0.7188, 0.5833, 0.7031, 0.5833, 0.7188, 0.5833, 0.7344, 0.5833, 0.7344, 0.5833, 0.7188, 0.5833, 0.6875, 0.5833, 0.7031, 0.5833, 0.7031, 0.5833, 0.6875, 0.5833, 0.7031, 0.5833, 0.7188, 0.5833, 0.7188, 0.5833, 0.7031, 0.5833, 0.7188, 0.5833, 0.7344, 0.5833, 0.7344, 0.5833, 0.7188, 0.5833, 0.6875, 0.5833, 0.7031, 0.5833, 0.7031, 0.5833, 0.6875, 0.5833, 0.7031, 0.5833, 0.7188, 0.5833, 0.7188, 0.5833, 0.7031, 0.5833, 0.7188, 0.5833, 0.7344, 0.5833, 0.7344, 0.5833, 0.7188, 0.5833, 0.6875, 0.5833, 0.7031, 0.5833, 0.7031, 0.5833, 0.6875, 0.5833, 0.7031, 0.5833, 0.7188, 0.5833, 0.7188, 0.5833, 0.7031, 0.5833, 0.7188, 0.5833, 0.7344, 0.5833, 0.7344, 0.5833, 0.7188, 0.5833, 0.75, 0.6667, 0.7344, 0.6667, 0.7344, 0.6667, 0.75, 0.6667, 0.7344, 0.6667, 0.7188, 0.6667, 0.7188, 0.6667, 0.7344, 0.6667, 0.7188, 0.6667, 0.7031, 0.6667, 0.7031, 0.6667, 0.7188, 0.6667, 0.6875, 0.6667, 0.7031, 0.6667, 0.7031, 0.6667, 0.6875, 0.6667, 0.7031, 0.6667, 0.7188, 0.6667, 0.7188, 0.6667, 0.7031, 0.6667, 0.7188, 0.6667, 0.7344, 0.6667, 0.7344, 0.6667, 0.7188, 0.6667, 0.75, 0.6667, 0.7344, 0.6667, 0.7344, 0.6667, 0.75, 0.6667, 0.7344, 0.6667, 0.7188, 0.6667, 0.7188, 0.6667, 0.7344, 0.6667, 0.7188, 0.6667, 0.7031, 0.6667, 0.7031, 0.6667, 0.7188, 0.6667, 0.75, 0.6667, 0.7344, 0.6667, 0.7344, 0.6667, 0.75, 0.6667, 0.7344, 0.6667, 0.7188, 0.6667, 0.7188, 0.6667, 0.7344, 0.6667, 0.7188, 0.6667, 0.7031, 0.6667, 0.7031, 0.6667, 0.7188, 0.6667, 0.6875, 0.5833, 0.7031, 0.5833, 0.7031, 0.5833, 0.6875, 0.5833, 0.7031, 0.5833, 0.7188, 0.5833, 0.7188, 0.5833, 0.7031, 0.5833, 0.7188, 0.5833, 0.7344, 0.5833, 0.7344, 0.5833, 0.7188, 0.5833, 0.75, 0.6667, 0.7344, 0.6667, 0.7344, 0.6667, 0.75, 0.6667, 0.7344, 0.6667, 0.7188, 0.6667, 0.7188, 0.6667, 0.7344, 0.6667, 0.7188, 0.6667, 0.7031, 0.6667, 0.7031, 0.6667, 0.7188, 0.6667, 0.6875, 0.5833, 0.7031, 0.5833, 0.7031, 0.5833, 0.6875, 0.5833, 0.7031, 0.5833, 0.7188, 0.5833, 0.7188, 0.5833, 0.7031, 0.5833, 0.7188, 0.5833, 0.7344, 0.5833, 0.7344, 0.5833, 0.7188, 0.5833, 0.6875, 0.5833, 0.7031, 0.5833, 0.7031, 0.6667, 0.6875, 0.6667, 0.7031, 0.5833, 0.7188, 0.5833, 0.7188, 0.6667, 0.7031, 0.6667, 0.7188, 0.5833, 0.7344, 0.5833, 0.7344, 0.6667, 0.7188, 0.6667, 0.75, 0.5833, 0.7344, 0.5833, 0.7344, 0.5833, 0.75, 0.5833, 0.7344, 0.5833, 0.7188, 0.5833, 0.7188, 0.5833, 0.7344, 0.5833, 0.7188, 0.5833, 0.7031, 0.5833, 0.7031, 0.5833, 0.7188, 0.5833, 0.5744, 0.375, 0.625, 0.375, 0.625, 0.3906, 0.5744, 0.3906, 0.5744, 0.3906, 0.625, 0.3906, 0.625, 0.4062, 0.5744, 0.4063, 0.5744, 0.4063, 0.625, 0.4062, 0.625, 0.4219, 0.5744, 0.4219, 0.25, 0.5, 0.2656, 0.5, 0.2656, 0.5833, 0.25, 0.5833, 0.2656, 0.5, 0.2812, 0.5, 0.2812, 0.5833, 0.2656, 0.5833, 0.2812, 0.5, 0.2969, 0.5, 0.2969, 0.5833, 0.2812, 0.5833, 0.25, 0.6667, 0.2656, 0.6667, 0.2656, 0.75, 0.25, 0.75, 0.2656, 0.6667, 0.2812, 0.6667, 0.2812, 0.75, 0.2656, 0.75, 0.2812, 0.6667, 0.2969, 0.6667, 0.2969, 0.75, 0.2812, 0.75, 0.375, 0.375, 0.5, 0.375, 0.5, 0.3906, 0.375, 0.3906, 0.375, 0.3906, 0.5, 0.3906, 0.5, 0.4062, 0.375, 0.4062, 0.375, 0.4062, 0.5, 0.4062, 0.5, 0.4219, 0.375, 0.4219, 0.25, 0.5833, 0.2656, 0.5833, 0.2656, 0.6667, 0.25, 0.6667, 0.2656, 0.5833, 0.2812, 0.5833, 0.2812, 0.6667, 0.2656, 0.6667, 0.2812, 0.5833, 0.2969, 0.5833, 0.2969, 0.6667, 0.2812, 0.6667, 0.25, 0.5833, 0.2656, 0.5833, 0.2656, 0.5833, 0.25, 0.5833, 0.2656, 0.5833, 0.2812, 0.5833, 0.2812, 0.5833, 0.2656, 0.5833, 0.2812, 0.5833, 0.2969, 0.5833, 0.2969, 0.5833, 0.2812, 0.5833, 0.375, 0.8125, 0.5, 0.8125, 0.5, 0.8281, 0.375, 0.8281, 0.375, 0.8281, 0.5, 0.8281, 0.5, 0.8438, 0.375, 0.8438, 0.375, 0.8438, 0.5, 0.8438, 0.5, 0.8594, 0.375, 0.8594, 0.6875, 0.5, 0.7031, 0.5, 0.7031, 0.5833, 0.6875, 0.5833, 0.7031, 0.5, 0.7188, 0.5, 0.7188, 0.5833, 0.7031, 0.5833, 0.7188, 0.5, 0.7344, 0.5, 0.7344, 0.5833, 0.7188, 0.5833, 0.5744, 0.8125, 0.625, 0.8125, 0.625, 0.8281, 0.575, 0.828, 0.575, 0.828, 0.625, 0.8281, 0.625, 0.8438, 0.5744, 0.8438, 0.5744, 0.8438, 0.625, 0.8438, 0.625, 0.8594, 0.5744, 0.8594, 0.6875, 0.6667, 0.7031, 0.6667, 0.7031, 0.75, 0.6875, 0.75, 0.7031, 0.6667, 0.7188, 0.6667, 0.7188, 0.75, 0.7031, 0.75, 0.7188, 0.6667, 0.7344, 0.6667, 0.7344, 0.75, 0.7188, 0.75, 0.2656, 0.6667, 0.2812, 0.6667, 0.2812, 0.6667, 0.2656, 0.6667, 0.375, 0.5833, 0.375, 0.5833, 0.375, 0.5833, 0.375, 0.5833, 0.2812, 0.6667, 0.2969, 0.6667, 0.2969, 0.6667, 0.2812, 0.6667, 0.7188, 0.5833, 0.7344, 0.5833, 0.7344, 0.5833, 0.7188, 0.5833, 0.7031, 0.5833, 0.7188, 0.5833, 0.7188, 0.5833, 0.7031, 0.5833, 0.6875, 0.5833, 0.7031, 0.5833, 0.7031, 0.5833, 0.6875, 0.5833, 0.7188, 0.6667, 0.7031, 0.6667, 0.7031, 0.6667, 0.7188, 0.6667, 0.7344, 0.6667, 0.7188, 0.6667, 0.7188, 0.6667, 0.7344, 0.6667, 0.75, 0.6667, 0.7344, 0.6667, 0.7344, 0.6667, 0.75, 0.6667, 0.0, 0.0, 0.0, 0.0, 0.0, 0.0, 0.0, 0.0, 0.6875, 0.6667, 0.6875, 0.6667, 0.6875, 0.6667, 0.6875, 0.6667, 0.6875, 0.6667, 0.6875, 0.5833, 0.6875, 0.5833, 0.6875, 0.6667, 0.7031, 0.6667, 0.6875, 0.6667, 0.6875, 0.6667, 0.7031, 0.6667, 0.7344, 0.5833, 0.75, 0.5833, 0.75, 0.5833, 0.7344, 0.5833, 0.0, 0.0, 0.0, 0.0, 0.0, 0.0, 0.0, 0.0, 0.6875, 0.5833, 0.6875, 0.5833, 0.6875, 0.5833, 0.6875, 0.5833, 0.0, 0.0, 0.0, 0.0, 0.0, 0.0, 0.0, 0.0, 0.7188, 0.5833, 0.7344, 0.5833, 0.7344, 0.5833, 0.7188, 0.5833, 0.7031, 0.5833, 0.7188, 0.5833, 0.7188, 0.5833, 0.7031, 0.5833, 0.6875, 0.5833, 0.7031, 0.5833, 0.7031, 0.5833, 0.6875, 0.5833, 0.7188, 0.6667, 0.7031, 0.6667, 0.7031, 0.6667, 0.7188, 0.6667, 0.7188, 0.6667, 0.7188, 0.6667, 0.7188, 0.6667, 0.7188, 0.6667, 0.7344, 0.6667, 0.7188, 0.6667, 0.7188, 0.6667, 0.7344, 0.6667, 0.0, 0.0, 0.0, 0.0, 0.0, 0.0, 0.0, 0.0, 0.6875, 0.6667, 0.6875, 0.6667, 0.6875, 0.6667, 0.6875, 0.6667, 0.6875, 0.6667, 0.6875, 0.5833, 0.6875, 0.5833, 0.6875, 0.6667, 0.7031, 0.6667, 0.6875, 0.6667, 0.6875, 0.6667, 0.7031, 0.6667, 0.0, 0.0, 0.0, 0.0, 0.0, 0.0, 0.0, 0.0, 0.7344, 0.5833, 0.75, 0.5833, 0.75, 0.5833, 0.7344, 0.5833, 0.0, 0.0, 0.0, 0.0, 0.0, 0.0, 0.0, 0.0, 0.6875, 0.5833, 0.6875, 0.5833, 0.6875, 0.5833, 0.6875, 0.5833, 0.7344, 0.6667, 0.7188, 0.6667, 0.7188, 0.6667, 0.7344, 0.6667, 0.7031, 0.6667, 0.7188, 0.6667, 0.7188, 0.6667, 0.7031, 0.6667, 0.75, 0.6667, 0.7344, 0.6667, 0.7344, 0.6667, 0.75, 0.6667, 0.7188, 0.5833, 0.7344, 0.5833, 0.7344, 0.5833, 0.7188, 0.5833, 0.7031, 0.5833, 0.7188, 0.5833, 0.7188, 0.5833, 0.7031, 0.5833, 0.6875, 0.5833, 0.7031, 0.5833, 0.7031, 0.5833, 0.6875, 0.5833, 0.0, 0.0, 0.0, 0.0, 0.0, 0.0, 0.0, 0.0, 0.6875, 0.5833, 0.6875, 0.5833, 0.6875, 0.5833, 0.6875, 0.5833, 0.0, 0.0, 0.0, 0.0, 0.0, 0.0, 0.0, 0.0, 0.7344, 0.5833, 0.75, 0.5833, 0.75, 0.5833, 0.7344, 0.5833, 0.7031, 0.6667, 0.6875, 0.6667, 0.6875, 0.6667, 0.7031, 0.6667, 0.6875, 0.6667, 0.6875, 0.5833, 0.6875, 0.5833, 0.6875, 0.6667, 0.6875, 0.6667, 0.6875, 0.6667, 0.6875, 0.6667, 0.6875, 0.6667, 0.0, 0.0, 0.0, 0.0, 0.0, 0.0, 0.0, 0.0, 0.7344, 0.6667, 0.7188, 0.6667, 0.7188, 0.6667, 0.7344, 0.6667, 0.75, 0.6667, 0.7344, 0.6667, 0.7344, 0.6667, 0.75, 0.6667, 0.7188, 0.6667, 0.7344, 0.6667, 0.7344, 0.6667, 0.7188, 0.6667, 0.7344, 0.6667, 0.75, 0.6667, 0.75, 0.6667, 0.7344, 0.6667, 0.75, 0.6667, 0.7344, 0.6667, 0.7344, 0.6667, 0.75, 0.6667, 0.0, 0.0, 0.0, 0.0, 0.0, 0.0, 0.0, 0.0, 0.7344, 0.6667, 0.7188, 0.6667, 0.7188, 0.6667, 0.7344, 0.6667, 0.7188, 0.6667, 0.7031, 0.6667, 0.7031, 0.6667, 0.7188, 0.6667, 0.7188, 0.6667, 0.7031, 0.6667, 0.7031, 0.6667, 0.7188, 0.6667, 0.7344, 0.6667, 0.7188, 0.6667, 0.7188, 0.6667, 0.7344, 0.6667, 0.7344, 0.6667, 0.7344, 0.6667, 0.7344, 0.6667, 0.7344, 0.6667, 0.7031, 0.6667, 0.7031, 0.6667, 0.7031, 0.6667, 0.7031, 0.6667, 0.7188, 0.6667, 0.7031, 0.6667, 0.7031, 0.6667, 0.7188, 0.6667, 0.7344, 0.6667, 0.7344, 0.6667, 0.7344, 0.6667, 0.7344, 0.6667, 0.5744, 0.6667, 0.5, 0.6667, 0.5, 0.6667, 0.5744, 0.6667, 0.5744, 0.6667, 0.5, 0.6667, 0.5, 0.6667, 0.5744, 0.6667, 0.625, 0.5833, 0.625, 0.6667, 0.625, 0.6667, 0.625, 0.5833, 0.625, 0.5833, 0.625, 0.6667, 0.625, 0.6667, 0.625, 0.5833, 0.5741, 0.5833, 0.625, 0.5833, 0.625, 0.5833, 0.5744, 0.5833, 0.5744, 0.5833, 0.625, 0.5833, 0.625, 0.5833, 0.5752, 0.5833, 0.5, 0.6667, 0.5, 0.5833, 0.5, 0.5833, 0.5, 0.6667, 0.5, 0.6667, 0.5, 0.5833, 0.5, 0.5833, 0.5, 0.6667, 0.2812, 0.6667, 0.2656, 0.6667, 0.2656, 0.6667, 0.2812, 0.6667, 0.2969, 0.6667, 0.2812, 0.6667, 0.2812, 0.6667, 0.2969, 0.6667, 0.3125, 0.6667, 0.2969, 0.6667, 0.2969, 0.6667, 0.3125, 0.6667, 0.2812, 0.5833, 0.2969, 0.5833, 0.2969, 0.5833, 0.2812, 0.5833, 0.2656, 0.5833, 0.2812, 0.5833, 0.2812, 0.5833, 0.2656, 0.5833, 0.25, 0.5833, 0.2656, 0.5833, 0.2656, 0.5833, 0.25, 0.5833, 0.375, 0.6667, 0.3125, 0.6667, 0.3125, 0.6667, 0.375, 0.6667, 0.2969, 0.5833, 0.3125, 0.5833, 0.3125, 0.5833, 0.2969, 0.5833, 0.3125, 0.5833, 0.375, 0.5833, 0.375, 0.5833, 0.3125, 0.5833, 0.0, 0.0, 0.0, 0.0, 0.0, 0.0, 0.0, 0.0, 0.375, 0.5833, 0.375, 0.6667, 0.375, 0.6667, 0.375, 0.5833, 0.2656, 0.6667, 0.25, 0.6667, 0.25, 0.6667, 0.2656, 0.6667, 0.2656, 0.6667, 0.25, 0.6667, 0.25, 0.6667, 0.2656, 0.6667, 0.375, 0.5833, 0.375, 0.6667, 0.375, 0.6667, 0.375, 0.5833, 0.375, 0.6667, 0.3125, 0.6667, 0.3125, 0.6667, 0.375, 0.6667, 0.3125, 0.6667, 0.2969, 0.6667, 0.2969, 0.6667, 0.3125, 0.6667, 0.2969, 0.6667, 0.2812, 0.6667, 0.2812, 0.6667, 0.2969, 0.6667, 0.2812, 0.6667, 0.2656, 0.6667, 0.2656, 0.6667, 0.2812, 0.6667, 0.2969, 0.6667, 0.2812, 0.6667, 0.2812, 0.6667, 0.2969, 0.6667, 0.3125, 0.6667, 0.2969, 0.6667, 0.2969, 0.6667, 0.3125, 0.6667, 0.375, 0.5833, 0.375, 0.6667, 0.375, 0.6667, 0.375, 0.5833, 0.25, 0.6667, 0.2656, 0.6667, 0.2656, 0.6667, 0.25, 0.6667, 0.2969, 0.6667, 0.3125, 0.6667, 0.3125, 0.6667, 0.2969, 0.6667, 0.2656, 0.6667, 0.25, 0.6667, 0.25, 0.6667, 0.2656, 0.6667, 0.0, 0.0, 0.0, 0.0, 0.0, 0.0, 0.0, 0.0, 0.3125, 0.6667, 0.375, 0.6667, 0.375, 0.6667, 0.3125, 0.6667, 0.0, 0.0, 0.0, 0.0, 0.0, 0.0, 0.0, 0.0, 0.75, 0.6667, 0.75, 0.6667, 0.75, 0.6667, 0.75, 0.6667, 0.75, 0.6667, 0.75, 0.6667, 0.75, 0.6667, 0.75, 0.6667, 0.75, 0.6667, 0.75, 0.6667, 0.75, 0.6667, 0.75, 0.6667, 0.0, 0.0, 0.0, 0.0, 0.0, 0.0, 0.0, 0.0, 0.0, 0.0, 0.0, 0.0, 0.0, 0.0, 0.0, 0.0, 0.7344, 0.6667, 0.7344, 0.6667, 0.7344, 0.6667, 0.7344, 0.6667, 0.5, 0.6667, 0.5, 0.5833, 0.5, 0.5833, 0.5, 0.6667, 0.5744, 0.5833, 0.625, 0.5833, 0.625, 0.5833, 0.5748, 0.5833, 0.625, 0.5833, 0.625, 0.6667, 0.625, 0.6667, 0.625, 0.5833, 0.5744, 0.6667, 0.5, 0.6667, 0.5, 0.6667, 0.5497, 0.6667, 0.5, 0.6667, 0.5, 0.5833, 0.5, 0.5833, 0.5, 0.6667, 0.5748, 0.5833, 0.625, 0.5833, 0.625, 0.5833, 0.5741, 0.5833, 0.625, 0.5833, 0.625, 0.6667, 0.625, 0.6667, 0.625, 0.5833, 0.5497, 0.6667, 0.5, 0.6667, 0.5, 0.6667, 0.5744, 0.6667, 0.5, 0.6667, 0.5, 0.5833, 0.5, 0.5833, 0.5, 0.6667, 0.5744, 0.5833, 0.625, 0.5833, 0.625, 0.5833, 0.5744, 0.5833, 0.625, 0.5833, 0.625, 0.6667, 0.625, 0.6667, 0.625, 0.5833, 0.5744, 0.6667, 0.5, 0.6667, 0.5, 0.6667, 0.5744, 0.6667, 0.5744, 0.6667, 0.5, 0.6667, 0.5, 0.6667, 0.5744, 0.6667, 0.625, 0.5833, 0.625, 0.6667, 0.625, 0.6667, 0.625, 0.5833, 0.5752, 0.5833, 0.625, 0.5833, 0.625, 0.5833, 0.5742, 0.5833, 0.5, 0.6667, 0.5, 0.5833, 0.5, 0.5833, 0.5, 0.6667, 0.5744, 0.6667, 0.5, 0.6667, 0.5, 0.6667, 0.5744, 0.6667, 0.5744, 0.6667, 0.5, 0.6667, 0.5, 0.6667, 0.5744, 0.6667, 0.625, 0.5833, 0.625, 0.6667, 0.625, 0.6667, 0.625, 0.5833, 0.625, 0.5833, 0.625, 0.6667, 0.625, 0.6667, 0.625, 0.5833, 0.5742, 0.5833, 0.625, 0.5833, 0.625, 0.5833, 0.5744, 0.5833, 0.5744, 0.5833, 0.625, 0.5833, 0.625, 0.5833, 0.5744, 0.5833, 0.5, 0.6667, 0.5, 0.5833, 0.5, 0.5833, 0.5, 0.6667, 0.5, 0.6667, 0.5, 0.5833, 0.5, 0.5833, 0.5, 0.6667, 0.5, 0.6667, 0.5, 0.5833, 0.5, 0.5833, 0.5, 0.6667, 0.5744, 0.5833, 0.625, 0.5833, 0.625, 0.5833, 0.5744, 0.5833, 0.625, 0.5833, 0.625, 0.6667, 0.625, 0.6667, 0.625, 0.5833, 0.5744, 0.6667, 0.5, 0.6667, 0.5, 0.6667, 0.5744, 0.6667, 0.2656, 0.6667, 0.25, 0.6667, 0.25, 0.6667, 0.2656, 0.6667, 0.375, 0.5833, 0.375, 0.6667, 0.375, 0.6667, 0.375, 0.5833, 0.0, 0.0, 0.0, 0.0, 0.0, 0.0, 0.0, 0.0, 0.3125, 0.5833, 0.375, 0.5833, 0.375, 0.5833, 0.3125, 0.5833, 0.2969, 0.5833, 0.3125, 0.5833, 0.3125, 0.5833, 0.2969, 0.5833, 0.375, 0.6667, 0.3125, 0.6667, 0.3125, 0.6667, 0.375, 0.6667, 0.25, 0.5833, 0.2656, 0.5833, 0.2656, 0.5833, 0.25, 0.5833, 0.2656, 0.5833, 0.2812, 0.5833, 0.2812, 0.5833, 0.2656, 0.5833, 0.2812, 0.5833, 0.2969, 0.5833, 0.2969, 0.5833, 0.2812, 0.5833, 0.3125, 0.6667, 0.2969, 0.6667, 0.2969, 0.6667, 0.3125, 0.6667, 0.2969, 0.6667, 0.2812, 0.6667, 0.2812, 0.6667, 0.2969, 0.6667, 0.2812, 0.6667, 0.2656, 0.6667, 0.2656, 0.6667, 0.2812, 0.6667, 0.0, 0.0, 0.0, 0.0, 0.0, 0.0, 0.0, 0.0, 0.2812, 0.6667, 0.2656, 0.6667, 0.2656, 0.6667, 0.2812, 0.6667, 0.2969, 0.6667, 0.2812, 0.6667, 0.2812, 0.6667, 0.2969, 0.6667, 0.3125, 0.6667, 0.2969, 0.6667, 0.2969, 0.6667, 0.3125, 0.6667, 0.375, 0.6667, 0.3125, 0.6667, 0.3125, 0.6667, 0.375, 0.6667, 0.375, 0.5833, 0.375, 0.6667, 0.375, 0.6667, 0.375, 0.5833, 0.2656, 0.6667, 0.25, 0.6667, 0.25, 0.6667, 0.2656, 0.6667, 0.375, 0.5833, 0.375, 0.5833, 0.375, 0.5833, 0.375, 0.5833, 0.2812, 0.5833, 0.2969, 0.5833, 0.2969, 0.5833, 0.2812, 0.5833, 0.2656, 0.5833, 0.2812, 0.5833, 0.2812, 0.5833, 0.2656, 0.5833, 0.25, 0.5833, 0.2656, 0.5833, 0.2656, 0.5833, 0.25, 0.5833, 0.2969, 0.5833, 0.3125, 0.5833, 0.3125, 0.5833, 0.2969, 0.5833, 0.3125, 0.5833, 0.375, 0.5833, 0.375, 0.5833, 0.3125, 0.5833, 0.0, 0.0, 0.0, 0.0, 0.0, 0.0, 0.0, 0.0, 0.2813, 0.6667, 0.2656, 0.6667, 0.2656, 0.6667, 0.2813, 0.6667, 0.2969, 0.6667, 0.2813, 0.6667, 0.2813, 0.6667, 0.2969, 0.6667, 0.3125, 0.6667, 0.2969, 0.6667, 0.2969, 0.6667, 0.3125, 0.6667, 0.2812, 0.5833, 0.2969, 0.5833, 0.2969, 0.5833, 0.2812, 0.5833, 0.2656, 0.5833, 0.2812, 0.5833, 0.2812, 0.5833, 0.2656, 0.5833, 0.25, 0.5833, 0.2656, 0.5833, 0.2656, 0.5833, 0.25, 0.5833, 0.375, 0.6667, 0.3125, 0.6667, 0.3125, 0.6667, 0.375, 0.6667, 0.2969, 0.5833, 0.3125, 0.5833, 0.3125, 0.5833, 0.2969, 0.5833, 0.3125, 0.5833, 0.375, 0.5833, 0.375, 0.5833, 0.3125, 0.5833, 0.0, 0.0, 0.0, 0.0, 0.0, 0.0, 0.0, 0.0, 0.375, 0.5833, 0.375, 0.6667, 0.375, 0.6667, 0.375, 0.5833, 0.2656, 0.6667, 0.25, 0.6667, 0.25, 0.6667, 0.2656, 0.6667, 0.2656, 0.6667, 0.25, 0.6667, 0.25, 0.6667, 0.2656, 0.6667, 0.375, 0.5833, 0.375, 0.6667, 0.375, 0.6667, 0.375, 0.5833, 0.0, 0.0, 0.0, 0.0, 0.0, 0.0, 0.0, 0.0, 0.3125, 0.5833, 0.375, 0.5833, 0.375, 0.5833, 0.3125, 0.5833, 0.2969, 0.5833, 0.3125, 0.5833, 0.3125, 0.5833, 0.2969, 0.5833, 0.375, 0.6667, 0.3125, 0.6667, 0.3125, 0.6667, 0.375, 0.6667, 0.25, 0.5833, 0.2656, 0.5833, 0.2656, 0.5833, 0.25, 0.5833, 0.2656, 0.5833, 0.2812, 0.5833, 0.2812, 0.5833, 0.2656, 0.5833, 0.2812, 0.5833, 0.2969, 0.5833, 0.2969, 0.5833, 0.2812, 0.5833, 0.3125, 0.6667, 0.2969, 0.6667, 0.2969, 0.6667, 0.3125, 0.6667, 0.2969, 0.6667, 0.2812, 0.6667, 0.2813, 0.6667, 0.2969, 0.6667, 0.2812, 0.6667, 0.2656, 0.6667, 0.2656, 0.6667, 0.2813, 0.6667, 0.2813, 0.6667, 0.2656, 0.6667, 0.2656, 0.6667, 0.2812, 0.6667, 0.2969, 0.6667, 0.2813, 0.6667, 0.2812, 0.6667, 0.2969, 0.6667, 0.3125, 0.6667, 0.2969, 0.6667, 0.2969, 0.6667, 0.3125, 0.6667, 0.2812, 0.5833, 0.2969, 0.5833, 0.2969, 0.5833, 0.2812, 0.5833, 0.2656, 0.5833, 0.2812, 0.5833, 0.2812, 0.5833, 0.2656, 0.5833, 0.25, 0.5833, 0.2656, 0.5833, 0.2656, 0.5833, 0.25, 0.5833, 0.375, 0.6667, 0.3125, 0.6667, 0.3125, 0.6667, 0.375, 0.6667, 0.2969, 0.5833, 0.3125, 0.5833, 0.3125, 0.5833, 0.2969, 0.5833, 0.3125, 0.5833, 0.375, 0.5833, 0.375, 0.5833, 0.3125, 0.5833, 0.0, 0.0, 0.0, 0.0, 0.0, 0.0, 0.0, 0.0, 0.375, 0.5833, 0.375, 0.6667, 0.375, 0.6667, 0.375, 0.5833, 0.2656, 0.6667, 0.25, 0.6667, 0.25, 0.6667, 0.2656, 0.6667, 0.7188, 0.5833, 0.7344, 0.5833, 0.7344, 0.5833, 0.7188, 0.5833, 0.7188, 0.5833, 0.7344, 0.5833, 0.7344, 0.5833, 0.7188, 0.5833, 0.7188, 0.5833, 0.7344, 0.5833, 0.7344, 0.5833, 0.7188, 0.5833, 0.7031, 0.5833, 0.7188, 0.5833, 0.7188, 0.5833, 0.7031, 0.5833, 0.7031, 0.5833, 0.7188, 0.5833, 0.7188, 0.5833, 0.7031, 0.5833, 0.7031, 0.5833, 0.7188, 0.5833, 0.7188, 0.5833, 0.7031, 0.5833, 0.6875, 0.5833, 0.7031, 0.5833, 0.7031, 0.5833, 0.6875, 0.5833, 0.6875, 0.5833, 0.7031, 0.5833, 0.7031, 0.5833, 0.6875, 0.5833, 0.6875, 0.5833, 0.7031, 0.5833, 0.7031, 0.5833, 0.6875, 0.5833, 0.7188, 0.6667, 0.7031, 0.6667, 0.7031, 0.6667, 0.7188, 0.6667, 0.7188, 0.6667, 0.7031, 0.6667, 0.7031, 0.6667, 0.7188, 0.6667, 0.7188, 0.6667, 0.7031, 0.6667, 0.7031, 0.6667, 0.7188, 0.6667, 0.7344, 0.6667, 0.7188, 0.6667, 0.7188, 0.6667, 0.7344, 0.6667, 0.7344, 0.6667, 0.7188, 0.6667, 0.7188, 0.6667, 0.7344, 0.6667, 0.7344, 0.6667, 0.7188, 0.6667, 0.7188, 0.6667, 0.7344, 0.6667, 0.75, 0.6667, 0.7344, 0.6667, 0.7344, 0.6667, 0.75, 0.6667, 0.75, 0.6667, 0.7344, 0.6667, 0.7344, 0.6667, 0.75, 0.6667, 0.75, 0.6667, 0.7344, 0.6667, 0.7344, 0.6667, 0.75, 0.6667, 0.0, 0.0, 0.0, 0.0, 0.0, 0.0, 0.0, 0.0, 0.0, 0.0, 0.0, 0.0, 0.0, 0.0, 0.0, 0.0, 0.0, 0.0, 0.0, 0.0, 0.0, 0.0, 0.0, 0.0, 0.7031, 0.6667, 0.6875, 0.6667, 0.6875, 0.6667, 0.7031, 0.6667, 0.7031, 0.6667, 0.6875, 0.6667, 0.6875, 0.6667, 0.7031, 0.6667, 0.7031, 0.6667, 0.6875, 0.6667, 0.6875, 0.6667, 0.7031, 0.6667, 0.6875, 0.6667, 0.6875, 0.5833, 0.6875, 0.5833, 0.6875, 0.6667, 0.6875, 0.6667, 0.6875, 0.5833, 0.6875, 0.5833, 0.6875, 0.6667, 0.6875, 0.6667, 0.6875, 0.5833, 0.6875, 0.5833, 0.6875, 0.6667, 0.7344, 0.5833, 0.75, 0.5833, 0.75, 0.5833, 0.7344, 0.5833, 0.7344, 0.5833, 0.75, 0.5833, 0.75, 0.5833, 0.7344, 0.5833, 0.7344, 0.5833, 0.75, 0.5833, 0.75, 0.5833, 0.7344, 0.5833, 0.625, 0.6667, 0.5744, 0.6667, 0.5744, 0.6667, 0.625, 0.6667, 0.625, 0.6667, 0.5744, 0.6667, 0.5744, 0.6667, 0.625, 0.6667, 0.5, 0.5833, 0.5742, 0.5833, 0.5744, 0.5833, 0.5, 0.5833, 0.5, 0.5833, 0.5744, 0.5833, 0.5744, 0.5833, 0.5, 0.5833, 0.625, 0.5833, 0.625, 0.6667, 0.625, 0.6667, 0.625, 0.5833, 0.625, 0.6667, 0.5744, 0.6667, 0.5744, 0.6667, 0.625, 0.6667, 0.625, 0.6667, 0.5744, 0.6667, 0.5744, 0.6667, 0.625, 0.6667, 0.5744, 0.5833, 0.625, 0.5833, 0.625, 0.5833, 0.5744, 0.5833, 0.5, 0.5833, 0.5744, 0.5833, 0.5744, 0.5833, 0.5, 0.5833, 0.5744, 0.6667, 0.5, 0.6667, 0.5, 0.6667, 0.5744, 0.6667, 0.5, 0.5833, 0.5744, 0.5833, 0.5744, 0.5833, 0.5, 0.5833, 0.625, 0.6667, 0.5744, 0.6667, 0.5744, 0.6667, 0.625, 0.6667, 0.5, 0.6667, 0.5, 0.5833, 0.5, 0.5833, 0.5, 0.6667, 0.5, 0.5833, 0.5752, 0.5833, 0.5742, 0.5833, 0.5, 0.5833, 0.5, 0.5833, 0.5744, 0.5833, 0.5744, 0.5833, 0.5, 0.5833, 0.625, 0.6667, 0.5497, 0.6667, 0.5744, 0.6667, 0.625, 0.6667, 0.5, 0.5833, 0.5748, 0.5833, 0.5741, 0.5833, 0.5, 0.5833, 0.625, 0.6667, 0.5744, 0.6667, 0.5497, 0.6667, 0.625, 0.6667, 0.5, 0.5833, 0.5744, 0.5833, 0.5748, 0.5833, 0.5, 0.5833, 0.5, 0.5833, 0.5744, 0.5833, 0.5752, 0.5833, 0.5, 0.5833, 0.5, 0.5833, 0.5741, 0.5833, 0.5744, 0.5833, 0.5, 0.5833, 0.625, 0.6667, 0.5744, 0.6667, 0.5744, 0.6667, 0.625, 0.6667, 0.625, 0.6667, 0.5744, 0.6667, 0.5744, 0.6667, 0.625, 0.6667, 0.5, 0.8438, 0.5744, 0.8438, 0.5744, 0.8594, 0.5, 0.8594, 0.5, 0.8281, 0.575, 0.828, 0.5744, 0.8438, 0.5, 0.8438, 0.5, 0.8125, 0.5744, 0.8125, 0.575, 0.828, 0.5, 0.8281, 0.5, 0.4062, 0.5744, 0.4063, 0.5744, 0.4219, 0.5, 0.4219, 0.5, 0.3906, 0.5744, 0.3906, 0.5744, 0.4063, 0.5, 0.4062, 0.5, 0.375, 0.5744, 0.375, 0.5744, 0.3906, 0.5, 0.3906, 0.5, 0.4219, 0.5744, 0.4219, 0.5744, 0.4375, 0.5, 0.4375, 0.5, 0.75, 0.5744, 0.75, 0.5744, 0.8125, 0.5, 0.8125, 0.625, 0.6667, 0.5744, 0.6667, 0.5744, 0.6667, 0.625, 0.6667, 0.5, 0.5833, 0.5744, 0.5833, 0.5744, 0.5833, 0.5, 0.5833, 0.5, 0.5833, 0.5744, 0.5833, 0.5744, 0.6667, 0.5, 0.6667, 0.5, 0.8594, 0.5744, 0.8594, 0.5744, 0.875, 0.5, 0.875, 0.5, 0.5, 0.5744, 0.5, 0.5744, 0.5833, 0.5, 0.5833, 0.5, 0.6667, 0.5744, 0.6667, 0.5744, 0.75, 0.5, 0.75, 0.5, 0.4375, 0.5744, 0.4375, 0.5744, 0.5, 0.5, 0.5, 0.625, 0.6667, 0.625, 0.6667, 0.625, 0.6667])
me_cube_001.update()

# ---- objects
ob_light = bpy.data.objects.new('Light', light_light)
ob_camera = bpy.data.objects.new('Camera', cam_camera)
ob_cube = bpy.data.objects.new('Cube', me_cube_001)

# ---- transforms, parenting, visibility, modifiers, constraints
ob_light.location = (4.076, 1.005, 5.904)
ob_light.rotation_euler = (0.6503, 0.05522, 1.866)
ob_light.lock_rotations_4d = False
ob_light.empty_display_type = 'ARROWS'
ob_light.color = (0.0, 0.0, 0.0, 0.0)
ob_light.lineart.crease_threshold = 0.0
ob_camera.location = (7.359, -6.926, 4.958)
ob_camera.rotation_euler = (1.109, 0.0, 0.8149)
ob_camera.lock_rotations_4d = False
ob_camera.empty_display_type = 'ARROWS'
ob_camera.color = (0.0, 0.0, 0.0, 0.0)
ob_camera.display_type = 'WIRE'
ob_camera.lineart.crease_threshold = 0.0
ob_cube.location = (0.0, 0.0, 0.0)
_m = ob_cube.modifiers.new('Mirror', 'MIRROR')
_m.use_clip = True
_m = ob_cube.modifiers.new('Subdivision', 'SUBSURF')
_m.levels = 4
_m.render_levels = 4

# ---- collection membership
col_collection.objects.link(ob_light)
col_collection.objects.link(ob_camera)
col_collection.objects.link(ob_cube)

# ---- scene / render settings (as saved in the file)
scene.camera = ob_camera
scene.frame_start = 1; scene.frame_end = 250; scene.frame_set(1)
scene.render.engine = 'BLENDER_EEVEE_NEXT'
scene.cycles.sampling_pattern = 'TABULATED_SOBOL'
bpy.context.view_layer.update()
